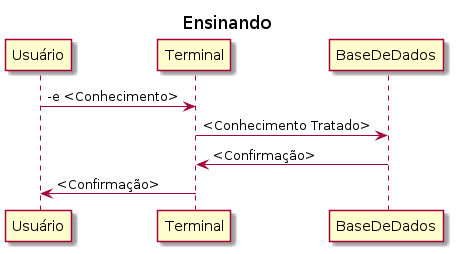

The diagram above was rendered by PlantUML. Its source (embedded in the PNG):
@startuml FlowLearning
title Ensinando
Usuário -> Terminal: -e <Conhecimento>
Terminal -> BaseDeDados: <Conhecimento Tratado>
BaseDeDados -> Terminal: <Confirmação>
Terminal -> Usuário: <Confirmação>
@enduml